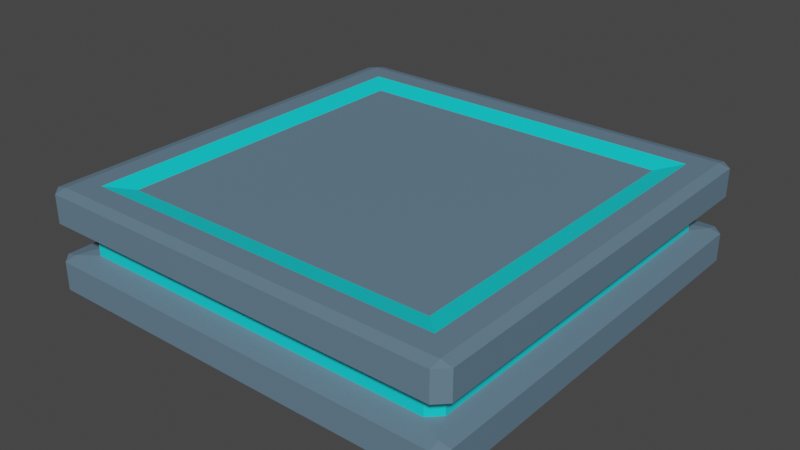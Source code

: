 # Source: platform.blend  (saved by Blender 3.2.14; exported with 4.5.12 LTS)
import bpy
from mathutils import Matrix  # noqa: F401  (used for matrix-valued properties, if any)

bpy.ops.wm.read_factory_settings(use_empty=True)
scene = bpy.context.scene
scene.name = 'Scene'

# ---- collections
col_collection = bpy.data.collections.new('Collection'); scene.collection.children.link(col_collection)

# ---- materials (node trees are filled in below, after node groups)
mat_platform = bpy.data.materials.new('Platform')
mat_platform.use_transparent_shadow = False
mat_glow = bpy.data.materials.new('Glow')
mat_glow.use_transparent_shadow = False

# ---- material node trees
mat_platform.use_nodes = True; mat_platform.node_tree.nodes.clear()
_N = mat_platform.node_tree.nodes; _L = mat_platform.node_tree.links
n0 = _N.new('ShaderNodeBsdfPrincipled'); n0.name = 'Principled BSDF'; n0.location = (10, 300)
n0.distribution = 'GGX'
n0.subsurface_method = 'RANDOM_WALK_SKIN'
n0.inputs[0].default_value = (0.1254, 0.2068, 0.2812, 1.0)
n0.inputs[3].default_value = 1.45
n0.inputs[27].default_value = (0.0, 0.0, 0.0, 1.0)
n0.inputs[28].default_value = 1.0
n1 = _N.new('ShaderNodeOutputMaterial'); n1.name = 'Material Output'; n1.location = (300, 300)
_L.new(n0.outputs[0], n1.inputs[0])
n1.is_active_output = True
mat_glow.use_nodes = True; mat_glow.node_tree.nodes.clear()
_N = mat_glow.node_tree.nodes; _L = mat_glow.node_tree.links
n0 = _N.new('ShaderNodeBsdfPrincipled'); n0.name = 'Principled BSDF'; n0.location = (10, 300)
n0.distribution = 'GGX'
n0.subsurface_method = 'RANDOM_WALK_SKIN'
n0.inputs[0].default_value = (0.003769, 0.7546, 0.8, 1.0)
n0.inputs[3].default_value = 1.45
n0.inputs[27].default_value = (0.0, 0.0, 0.0, 1.0)
n0.inputs[28].default_value = 1.0
n1 = _N.new('ShaderNodeOutputMaterial'); n1.name = 'Material Output'; n1.location = (300, 300)
_L.new(n0.outputs[0], n1.inputs[0])
n1.is_active_output = True

# ---- world
world_world = bpy.data.worlds.new('World'); scene.world = world_world
world_world.use_nodes = True; world_world.node_tree.nodes.clear()
_N = world_world.node_tree.nodes; _L = world_world.node_tree.links
n0 = _N.new('ShaderNodeOutputWorld'); n0.name = 'World Output'; n0.location = (300, 300)
n1 = _N.new('ShaderNodeBackground'); n1.name = 'Background'; n1.location = (10, 300)
n1.inputs[0].default_value = (0.05088, 0.05088, 0.05088, 1.0)
_L.new(n1.outputs[0], n0.inputs[0])
n0.is_active_output = True
world_world.color = (0.05088, 0.05088, 0.05088)
world_world.use_sun_shadow = False
world_world.sun_shadow_jitter_overblur = 0.0

# ---- meshes
me_cube_003 = bpy.data.meshes.new('Cube.003')
me_cube_003.from_pydata([(-1.0, -0.9492, -0.9492), (-0.9492, -0.9492, -1.0), (-0.9492, -1.0, -0.9492), (-0.9492, -1.0, 0.9492), (-0.7492, -0.7492, 0.899), (-1.0, -0.9492, 0.9492), (-0.9492, 0.9492, -1.0), (-1.0, 0.9492, -0.9492), (-0.9492, 1.0, -0.9492), (-1.0, 0.9492, 0.9492), (-0.7492, 0.7492, 0.899), (-0.9492, 1.0, 0.9492), (0.9492, -0.9492, -1.0), (1.0, -0.9492, -0.9492), (0.9492, -1.0, -0.9492), (1.0, -0.9492, 0.9492), (0.7492, -0.7492, 0.899), (0.9492, -1.0, 0.9492), (0.9492, 0.9492, -1.0), (0.9492, 1.0, -0.9492), (1.0, 0.9492, -0.9492), (0.9492, 1.0, 0.9492), (0.7492, 0.7492, 0.899), (1.0, 0.9492, 0.9492), (-1.0, -0.9492, -0.3841), (-0.9492, -1.0, -0.3841), (-0.9492, -0.9492, -0.3333), (-1.0, -0.9492, 0.3841), (-0.9492, -0.9492, 0.3333), (-0.9492, -1.0, 0.3841), (-1.0, 0.9492, 0.3841), (-0.9492, 1.0, 0.3841), (-0.9492, 0.9492, 0.3333), (-1.0, 0.9492, -0.3841), (-0.9492, 0.9492, -0.3333), (-0.9492, 1.0, -0.3841), (0.9492, 1.0, 0.3841), (1.0, 0.9492, 0.3841), (0.9492, 0.9492, 0.3333), (0.9492, 1.0, -0.3841), (0.9492, 0.9492, -0.3333), (1.0, 0.9492, -0.3841), (1.0, -0.9492, 0.3841), (0.9492, -1.0, 0.3841), (0.9492, -0.9492, 0.3333), (1.0, -0.9492, -0.3841), (0.9492, -0.9492, -0.3333), (0.9492, -1.0, -0.3841), (-0.8985, -0.8477, -0.2826), (-0.9492, -0.9492, -0.3333), (-0.8477, -0.8985, -0.2826), (-0.8985, -0.8477, 0.2826), (-0.8477, -0.8985, 0.2826), (-0.9492, -0.9492, 0.3333), (-0.8985, 0.8477, 0.2826), (-0.9492, 0.9492, 0.3333), (-0.8477, 0.8985, 0.2826), (-0.8985, 0.8477, -0.2826), (-0.8477, 0.8985, -0.2826), (-0.9492, 0.9492, -0.3333), (0.8477, 0.8985, 0.2826), (0.9492, 0.9492, 0.3333), (0.8985, 0.8477, 0.2826), (0.8477, 0.8985, -0.2826), (0.8985, 0.8477, -0.2826), (0.9492, 0.9492, -0.3333), (0.8985, -0.8477, 0.2826), (0.9492, -0.9492, 0.3333), (0.8477, -0.8985, 0.2826), (0.8985, -0.8477, -0.2826), (0.8477, -0.8985, -0.2826), (0.9492, -0.9492, -0.3333), (-0.9492, -0.9492, 1.0), (-0.9492, 0.9492, 1.0), (0.9492, 0.9492, 1.0), (0.9492, -0.9492, 1.0), (-0.8492, -0.8492, 1.0), (-0.8492, 0.8492, 1.0), (0.8492, 0.8492, 1.0), (0.8492, -0.8492, 1.0)], [], [(22, 10, 4, 16), (20, 41, 45, 13), (34, 26, 49, 59), (27, 5, 9, 30), (14, 47, 25, 2), (8, 35, 39, 19), (43, 17, 3, 29), (32, 38, 61, 55), (37, 23, 15, 42), (44, 28, 53, 67), (31, 11, 21, 36), (48, 51, 54, 57), (6, 18, 12, 1), (38, 44, 67, 61), (58, 56, 60, 63), (64, 62, 66, 69), (70, 68, 52, 50), (40, 34, 59, 65), (46, 40, 65, 71), (28, 32, 55, 53), (26, 46, 71, 49), (0, 1, 2), (3, 72, 5), (6, 7, 8), (9, 73, 11), (12, 13, 14), (15, 75, 17), (18, 19, 20), (21, 74, 23), (24, 25, 26), (27, 28, 29), (30, 31, 32), (33, 34, 35), (36, 37, 38), (39, 40, 41), (42, 43, 44), (45, 46, 47), (48, 49, 50), (51, 52, 53), (54, 55, 56), (57, 58, 59), (60, 61, 62), (63, 64, 65), (66, 67, 68), (69, 70, 71), (6, 1, 0, 7), (29, 3, 5, 27), (72, 73, 9, 5), (35, 8, 7, 33), (18, 6, 8, 19), (73, 74, 21, 11), (41, 20, 19, 39), (12, 18, 20, 13), (74, 75, 15, 23), (47, 14, 13, 45), (1, 12, 14, 2), (75, 72, 3, 17), (2, 25, 24, 0), (11, 31, 30, 9), (23, 37, 36, 21), (17, 43, 42, 15), (46, 26, 25, 47), (43, 29, 28, 44), (40, 46, 45, 41), (37, 42, 44, 38), (34, 40, 39, 35), (31, 36, 38, 32), (26, 34, 33, 24), (27, 30, 32, 28), (50, 52, 51, 48), (56, 58, 57, 54), (62, 64, 63, 60), (68, 70, 69, 66), (70, 50, 49, 71), (67, 53, 52, 68), (64, 69, 71, 65), (61, 67, 66, 62), (58, 63, 65, 59), (55, 61, 60, 56), (48, 57, 59, 49), (53, 55, 54, 51), (0, 24, 33, 7), (76, 77, 73, 72), (77, 78, 74, 73), (78, 79, 75, 74), (79, 76, 72, 75), (4, 10, 77, 76), (10, 22, 78, 77), (22, 16, 79, 78), (16, 4, 76, 79)])
me_cube_003.polygons.foreach_set('material_index', [0, 0, 0, 0, 0, 0, 0, 0, 0, 0, 0, 1, 0, 0, 1, 1, 1, 0, 0, 0, 0, 0, 0, 0, 0, 0, 0, 0, 0, 0, 0, 0, 0, 0, 0, 0, 0, 0, 0, 0, 0, 0, 0, 0, 0, 0, 0, 0, 0, 0, 0, 0, 0, 0, 0, 0, 0, 0, 0, 0, 0, 0, 0, 0, 0, 0, 0, 0, 0, 1, 1, 1, 1, 0, 0, 0, 0, 0, 0, 0, 0, 0, 0, 0, 0, 0, 1, 1, 1, 1])
_uv = me_cube_003.uv_layers.new(name='UVMap')
_uv.uv.foreach_set('vector', [0.6563, 0.5313, 0.8437, 0.5313, 0.8437, 0.7187, 0.6563, 0.7187, 0.3813, 0.5063, 0.452, 0.5063, 0.452, 0.7437, 0.3813, 0.7437, 0.4583, 0.25, 0.4583, 0.0, 0.4583, 0.0, 0.4583, 0.25, 0.548, 0.006345, 0.6187, 0.006345, 0.6187, 0.2437, 0.548, 0.2437, 0.3813, 0.7563, 0.452, 0.7563, 0.452, 0.9937, 0.3813, 0.9937, 0.3813, 0.2563, 0.452, 0.2563, 0.452, 0.4937, 0.3813, 0.4937, 0.548, 0.7563, 0.6187, 0.7563, 0.6187, 0.9937, 0.548, 0.9937, 0.5417, 0.25, 0.5417, 0.5, 0.5417, 0.5, 0.5417, 0.25, 0.548, 0.5063, 0.6187, 0.5063, 0.6187, 0.7437, 0.548, 0.7437, 0.5417, 0.75, 0.5417, 1.0, 0.5417, 1.0, 0.5417, 0.75, 0.548, 0.2563, 0.6187, 0.2563, 0.6187, 0.4937, 0.548, 0.4937, 0.4647, 0.007062, 0.5353, 0.007062, 0.5353, 0.2429, 0.4647, 0.2429, 0.1313, 0.5063, 0.3687, 0.5063, 0.3687, 0.7437, 0.1313, 0.7437, 0.5417, 0.5, 0.5417, 0.75, 0.5417, 0.75, 0.5417, 0.5, 0.4647, 0.2571, 0.5353, 0.2571, 0.5353, 0.4929, 0.4647, 0.4929, 0.4647, 0.5071, 0.5353, 0.5071, 0.5353, 0.7429, 0.4647, 0.7429, 0.4647, 0.7571, 0.5353, 0.7571, 0.5353, 0.9929, 0.4647, 0.9929, 0.4583, 0.5, 0.4583, 0.25, 0.4583, 0.25, 0.4583, 0.5, 0.4583, 0.75, 0.4583, 0.5, 0.4583, 0.5, 0.4583, 0.75, 0.5417, 0.0, 0.5417, 0.25, 0.5417, 0.25, 0.5417, 0.0, 0.4583, 1.0, 0.4583, 0.75, 0.4583, 0.75, 0.4583, 1.0, 0.125, 0.7437, 0.1313, 0.7437, 0.1313, 0.75, 0.6187, 0.0, 0.625, 0.006345, 0.6187, 0.006345, 0.1313, 0.5063, 0.125, 0.5063, 0.1313, 0.5, 0.6187, 0.2437, 0.625, 0.2437, 0.6187, 0.25, 0.3687, 0.7437, 0.375, 0.7437, 0.3687, 0.75, 0.6187, 0.75, 0.625, 0.7563, 0.6187, 0.7563, 0.3687, 0.5063, 0.3687, 0.5, 0.375, 0.5063, 0.6187, 0.4937, 0.625, 0.4937, 0.6187, 0.5, 0.452, 0.006345, 0.452, 0.0, 0.4583, 0.006345, 0.5417, 0.006345, 0.5417, 0.0, 0.5417, 0.0, 0.548, 0.2437, 0.548, 0.2563, 0.5417, 0.25, 0.452, 0.2437, 0.4583, 0.25, 0.452, 0.2563, 0.548, 0.4937, 0.548, 0.5063, 0.5417, 0.5, 0.452, 0.4937, 0.4583, 0.5, 0.452, 0.5063, 0.548, 0.7437, 0.548, 0.7563, 0.5417, 0.75, 0.452, 0.7437, 0.4583, 0.75, 0.452, 0.7563, 0.4583, 0.007062, 0.4583, 0.0, 0.4583, 0.0, 0.5353, 0.007062, 0.5353, 0.0, 0.5417, 0.0, 0.5353, 0.2429, 0.5417, 0.25, 0.5353, 0.2571, 0.4647, 0.2429, 0.4647, 0.2571, 0.4583, 0.25, 0.5353, 0.4929, 0.5417, 0.5, 0.5353, 0.5071, 0.4647, 0.4929, 0.4647, 0.5071, 0.4583, 0.5, 0.5353, 0.7429, 0.5417, 0.75, 0.5353, 0.7571, 0.4647, 0.7429, 0.4647, 0.7571, 0.4583, 0.75, 0.1313, 0.5063, 0.1313, 0.7437, 0.125, 0.7437, 0.125, 0.5063, 0.548, 0.0, 0.6187, 0.0, 0.6187, 0.006345, 0.548, 0.006345, 0.625, 0.006345, 0.625, 0.2437, 0.6187, 0.2437, 0.6187, 0.006345, 0.452, 0.2563, 0.3813, 0.2563, 0.3813, 0.2437, 0.452, 0.2437, 0.3687, 0.5063, 0.1313, 0.5063, 0.1313, 0.5, 0.3687, 0.5, 0.625, 0.2563, 0.625, 0.4937, 0.6187, 0.4937, 0.6187, 0.2563, 0.452, 0.5063, 0.3813, 0.5063, 0.3813, 0.4937, 0.452, 0.4937, 0.3687, 0.7437, 0.3687, 0.5063, 0.3813, 0.5063, 0.3813, 0.7437, 0.6313, 0.5063, 0.6313, 0.7437, 0.6187, 0.7437, 0.6187, 0.5063, 0.452, 0.7563, 0.3813, 0.7563, 0.3813, 0.7437, 0.452, 0.7437, 0.1313, 0.7437, 0.3687, 0.7437, 0.3687, 0.75, 0.1313, 0.75, 0.625, 0.7563, 0.625, 0.9937, 0.6187, 0.9937, 0.6187, 0.7563, 0.3813, 0.0, 0.452, 0.0, 0.452, 0.006345, 0.3813, 0.006345, 0.6187, 0.2563, 0.548, 0.2563, 0.548, 0.2437, 0.6187, 0.2437, 0.6187, 0.5063, 0.548, 0.5063, 0.548, 0.4937, 0.6187, 0.4937, 0.6187, 0.7563, 0.548, 0.7563, 0.548, 0.7437, 0.6187, 0.7437, 0.4583, 0.75, 0.4583, 1.0, 0.452, 0.9937, 0.452, 0.7563, 0.548, 0.7563, 0.548, 0.9937, 0.5417, 1.0, 0.5417, 0.75, 0.4583, 0.5, 0.4583, 0.75, 0.452, 0.7437, 0.452, 0.5063, 0.548, 0.5063, 0.548, 0.7437, 0.5417, 0.75, 0.5417, 0.5, 0.4583, 0.25, 0.4583, 0.5, 0.452, 0.4937, 0.452, 0.2563, 0.548, 0.2563, 0.548, 0.4937, 0.5417, 0.5, 0.5417, 0.25, 0.4583, 0.0, 0.4583, 0.25, 0.452, 0.2437, 0.452, 0.006345, 0.548, 0.006345, 0.548, 0.2437, 0.5417, 0.25, 0.5417, 0.0, 0.4647, 0.0, 0.5353, 0.0, 0.5353, 0.007062, 0.4647, 0.007062, 0.5353, 0.2571, 0.4647, 0.2571, 0.4647, 0.2429, 0.5353, 0.2429, 0.5353, 0.5071, 0.4647, 0.5071, 0.4647, 0.4929, 0.5353, 0.4929, 0.5353, 0.7571, 0.4647, 0.7571, 0.4647, 0.7429, 0.5353, 0.7429, 0.4647, 0.7571, 0.4647, 0.9929, 0.4583, 1.0, 0.4583, 0.75, 0.5417, 0.75, 0.5417, 1.0, 0.5353, 0.9929, 0.5353, 0.7571, 0.4647, 0.5071, 0.4647, 0.7429, 0.4583, 0.75, 0.4583, 0.5, 0.5417, 0.5, 0.5417, 0.75, 0.5353, 0.7429, 0.5353, 0.5071, 0.4647, 0.2571, 0.4647, 0.4929, 0.4583, 0.5, 0.4583, 0.25, 0.5417, 0.25, 0.5417, 0.5, 0.5353, 0.4929, 0.5353, 0.2571, 0.4647, 0.007062, 0.4647, 0.2429, 0.4583, 0.25, 0.4583, 0.0, 0.5417, 0.0, 0.5417, 0.25, 0.5353, 0.2429, 0.5353, 0.007062, 0.3813, 0.006345, 0.452, 0.006345, 0.452, 0.2437, 0.3813, 0.2437, 0.8562, 0.7312, 0.8562, 0.5188, 0.8687, 0.5063, 0.8687, 0.7437, 0.8562, 0.5188, 0.6438, 0.5188, 0.6313, 0.5063, 0.8687, 0.5063, 0.6438, 0.5188, 0.6438, 0.7312, 0.6313, 0.7437, 0.6313, 0.5063, 0.6438, 0.7312, 0.8562, 0.7312, 0.8687, 0.7437, 0.6313, 0.7437, 0.8437, 0.7187, 0.8437, 0.5313, 0.8562, 0.5188, 0.8562, 0.7312, 0.8437, 0.5313, 0.6563, 0.5313, 0.6438, 0.5188, 0.8562, 0.5188, 0.6563, 0.5313, 0.6563, 0.7187, 0.6438, 0.7312, 0.6438, 0.5188, 0.6563, 0.7187, 0.8437, 0.7187, 0.8562, 0.7312, 0.6438, 0.7312])
me_cube_003.materials.append(mat_platform)
me_cube_003.materials.append(mat_glow)
me_cube_003.update()

# ---- objects
ob_cube = bpy.data.objects.new('Cube', me_cube_003)

# ---- transforms, parenting, visibility, modifiers, constraints
ob_cube.location = (0.0, 0.0, 0.0)
ob_cube.scale = (4.341, 4.341, 1.0)

# ---- collection membership
col_collection.objects.link(ob_cube)

# ---- scene / render settings (as saved in the file)
scene.frame_start = 1; scene.frame_end = 250; scene.frame_set(1)
scene.render.engine = 'BLENDER_EEVEE_NEXT'
scene.cycles.sampling_pattern = 'TABULATED_SOBOL'
scene.cycles.use_light_tree = False
scene.view_settings.view_transform = 'Filmic'
bpy.context.view_layer.update()

# ---- added for rendering (the .blend has no active camera and no usable light): camera, sun
cam_auto = bpy.data.cameras.new('AutoCamera')
cam_auto.lens = 50.0
cam_auto.sensor_width = 36.0
cam_auto.clip_end = 1000.0
ob_auto_camera = bpy.data.objects.new('AutoCamera', cam_auto)
scene.collection.objects.link(ob_auto_camera)
ob_auto_camera.location = (11.51, -13.812, 9.20797)
ob_auto_camera.rotation_euler = (1.09748, -7.21219e-08, 0.694738)
scene.camera = ob_auto_camera
light_auto_sun = bpy.data.lights.new('AutoSun', 'SUN')
light_auto_sun.energy = 3.0
light_auto_sun.angle = 0.0523599
ob_auto_sun = bpy.data.objects.new('AutoSun', light_auto_sun)
scene.collection.objects.link(ob_auto_sun)
ob_auto_sun.rotation_euler = (0.872665, 0.174533, 0.523599)
bpy.context.view_layer.update()
